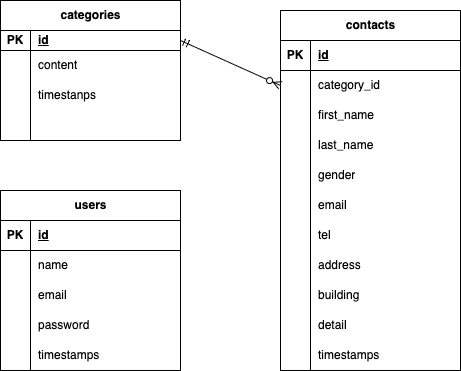

The diagram above was exported from draw.io. Its source (the exported page's mxGraphModel, read from the mxfile embedded in the PNG):
<mxGraphModel dx="522" dy="446" grid="1" gridSize="10" guides="1" tooltips="1" connect="1" arrows="1" fold="1" page="1" pageScale="1" pageWidth="827" pageHeight="1169" background="#ffffff" math="0" shadow="0">
  <root>
    <mxCell id="0" />
    <mxCell id="1" parent="0" />
    <mxCell id="3" value="categories" style="shape=table;startSize=30;container=1;collapsible=1;childLayout=tableLayout;fixedRows=1;rowLines=0;fontStyle=1;align=center;resizeLast=1;html=1;" parent="1" vertex="1">
      <mxGeometry x="80" y="80" width="180" height="140" as="geometry" />
    </mxCell>
    <mxCell id="4" value="" style="shape=tableRow;horizontal=0;startSize=0;swimlaneHead=0;swimlaneBody=0;fillColor=none;collapsible=0;dropTarget=0;points=[[0,0.5],[1,0.5]];portConstraint=eastwest;top=0;left=0;right=0;bottom=1;" parent="3" vertex="1">
      <mxGeometry y="30" width="180" height="20" as="geometry" />
    </mxCell>
    <mxCell id="5" value="PK" style="shape=partialRectangle;connectable=0;fillColor=none;top=0;left=0;bottom=0;right=0;fontStyle=1;overflow=hidden;whiteSpace=wrap;html=1;" parent="4" vertex="1">
      <mxGeometry width="30" height="20" as="geometry">
        <mxRectangle width="30" height="20" as="alternateBounds" />
      </mxGeometry>
    </mxCell>
    <mxCell id="6" value="id" style="shape=partialRectangle;connectable=0;fillColor=none;top=0;left=0;bottom=0;right=0;align=left;spacingLeft=6;fontStyle=5;overflow=hidden;whiteSpace=wrap;html=1;" parent="4" vertex="1">
      <mxGeometry x="30" width="150" height="20" as="geometry">
        <mxRectangle width="150" height="20" as="alternateBounds" />
      </mxGeometry>
    </mxCell>
    <mxCell id="7" value="" style="shape=tableRow;horizontal=0;startSize=0;swimlaneHead=0;swimlaneBody=0;fillColor=none;collapsible=0;dropTarget=0;points=[[0,0.5],[1,0.5]];portConstraint=eastwest;top=0;left=0;right=0;bottom=0;" parent="3" vertex="1">
      <mxGeometry y="50" width="180" height="30" as="geometry" />
    </mxCell>
    <mxCell id="8" value="" style="shape=partialRectangle;connectable=0;fillColor=none;top=0;left=0;bottom=0;right=0;editable=1;overflow=hidden;whiteSpace=wrap;html=1;" parent="7" vertex="1">
      <mxGeometry width="30" height="30" as="geometry">
        <mxRectangle width="30" height="30" as="alternateBounds" />
      </mxGeometry>
    </mxCell>
    <mxCell id="9" value="content" style="shape=partialRectangle;connectable=0;fillColor=none;top=0;left=0;bottom=0;right=0;align=left;spacingLeft=6;overflow=hidden;whiteSpace=wrap;html=1;" parent="7" vertex="1">
      <mxGeometry x="30" width="150" height="30" as="geometry">
        <mxRectangle width="150" height="30" as="alternateBounds" />
      </mxGeometry>
    </mxCell>
    <mxCell id="10" value="" style="shape=tableRow;horizontal=0;startSize=0;swimlaneHead=0;swimlaneBody=0;fillColor=none;collapsible=0;dropTarget=0;points=[[0,0.5],[1,0.5]];portConstraint=eastwest;top=0;left=0;right=0;bottom=0;" parent="3" vertex="1">
      <mxGeometry y="80" width="180" height="30" as="geometry" />
    </mxCell>
    <mxCell id="11" value="" style="shape=partialRectangle;connectable=0;fillColor=none;top=0;left=0;bottom=0;right=0;editable=1;overflow=hidden;whiteSpace=wrap;html=1;" parent="10" vertex="1">
      <mxGeometry width="30" height="30" as="geometry">
        <mxRectangle width="30" height="30" as="alternateBounds" />
      </mxGeometry>
    </mxCell>
    <mxCell id="12" value="timestanps" style="shape=partialRectangle;connectable=0;fillColor=none;top=0;left=0;bottom=0;right=0;align=left;spacingLeft=6;overflow=hidden;whiteSpace=wrap;html=1;" parent="10" vertex="1">
      <mxGeometry x="30" width="150" height="30" as="geometry">
        <mxRectangle width="150" height="30" as="alternateBounds" />
      </mxGeometry>
    </mxCell>
    <mxCell id="13" value="" style="shape=tableRow;horizontal=0;startSize=0;swimlaneHead=0;swimlaneBody=0;fillColor=none;collapsible=0;dropTarget=0;points=[[0,0.5],[1,0.5]];portConstraint=eastwest;top=0;left=0;right=0;bottom=0;" parent="3" vertex="1">
      <mxGeometry y="110" width="180" height="30" as="geometry" />
    </mxCell>
    <mxCell id="14" value="" style="shape=partialRectangle;connectable=0;fillColor=none;top=0;left=0;bottom=0;right=0;editable=1;overflow=hidden;whiteSpace=wrap;html=1;" parent="13" vertex="1">
      <mxGeometry width="30" height="30" as="geometry">
        <mxRectangle width="30" height="30" as="alternateBounds" />
      </mxGeometry>
    </mxCell>
    <mxCell id="15" value="" style="shape=partialRectangle;connectable=0;fillColor=none;top=0;left=0;bottom=0;right=0;align=left;spacingLeft=6;overflow=hidden;whiteSpace=wrap;html=1;" parent="13" vertex="1">
      <mxGeometry x="30" width="150" height="30" as="geometry">
        <mxRectangle width="150" height="30" as="alternateBounds" />
      </mxGeometry>
    </mxCell>
    <mxCell id="16" value="contacts" style="shape=table;startSize=30;container=1;collapsible=1;childLayout=tableLayout;fixedRows=1;rowLines=0;fontStyle=1;align=center;resizeLast=1;html=1;" parent="1" vertex="1">
      <mxGeometry x="360" y="90" width="180" height="360" as="geometry" />
    </mxCell>
    <mxCell id="17" value="" style="shape=tableRow;horizontal=0;startSize=0;swimlaneHead=0;swimlaneBody=0;fillColor=none;collapsible=0;dropTarget=0;points=[[0,0.5],[1,0.5]];portConstraint=eastwest;top=0;left=0;right=0;bottom=1;" parent="16" vertex="1">
      <mxGeometry y="30" width="180" height="30" as="geometry" />
    </mxCell>
    <mxCell id="18" value="PK" style="shape=partialRectangle;connectable=0;fillColor=none;top=0;left=0;bottom=0;right=0;fontStyle=1;overflow=hidden;whiteSpace=wrap;html=1;" parent="17" vertex="1">
      <mxGeometry width="30" height="30" as="geometry">
        <mxRectangle width="30" height="30" as="alternateBounds" />
      </mxGeometry>
    </mxCell>
    <mxCell id="19" value="id" style="shape=partialRectangle;connectable=0;fillColor=none;top=0;left=0;bottom=0;right=0;align=left;spacingLeft=6;fontStyle=5;overflow=hidden;whiteSpace=wrap;html=1;" parent="17" vertex="1">
      <mxGeometry x="30" width="150" height="30" as="geometry">
        <mxRectangle width="150" height="30" as="alternateBounds" />
      </mxGeometry>
    </mxCell>
    <mxCell id="20" value="" style="shape=tableRow;horizontal=0;startSize=0;swimlaneHead=0;swimlaneBody=0;fillColor=none;collapsible=0;dropTarget=0;points=[[0,0.5],[1,0.5]];portConstraint=eastwest;top=0;left=0;right=0;bottom=0;" parent="16" vertex="1">
      <mxGeometry y="60" width="180" height="30" as="geometry" />
    </mxCell>
    <mxCell id="21" value="" style="shape=partialRectangle;connectable=0;fillColor=none;top=0;left=0;bottom=0;right=0;editable=1;overflow=hidden;whiteSpace=wrap;html=1;" parent="20" vertex="1">
      <mxGeometry width="30" height="30" as="geometry">
        <mxRectangle width="30" height="30" as="alternateBounds" />
      </mxGeometry>
    </mxCell>
    <mxCell id="22" value="category_id" style="shape=partialRectangle;connectable=0;fillColor=none;top=0;left=0;bottom=0;right=0;align=left;spacingLeft=6;overflow=hidden;whiteSpace=wrap;html=1;" parent="20" vertex="1">
      <mxGeometry x="30" width="150" height="30" as="geometry">
        <mxRectangle width="150" height="30" as="alternateBounds" />
      </mxGeometry>
    </mxCell>
    <mxCell id="23" value="" style="shape=tableRow;horizontal=0;startSize=0;swimlaneHead=0;swimlaneBody=0;fillColor=none;collapsible=0;dropTarget=0;points=[[0,0.5],[1,0.5]];portConstraint=eastwest;top=0;left=0;right=0;bottom=0;" parent="16" vertex="1">
      <mxGeometry y="90" width="180" height="30" as="geometry" />
    </mxCell>
    <mxCell id="24" value="" style="shape=partialRectangle;connectable=0;fillColor=none;top=0;left=0;bottom=0;right=0;editable=1;overflow=hidden;whiteSpace=wrap;html=1;" parent="23" vertex="1">
      <mxGeometry width="30" height="30" as="geometry">
        <mxRectangle width="30" height="30" as="alternateBounds" />
      </mxGeometry>
    </mxCell>
    <mxCell id="25" value="first_name" style="shape=partialRectangle;connectable=0;fillColor=none;top=0;left=0;bottom=0;right=0;align=left;spacingLeft=6;overflow=hidden;whiteSpace=wrap;html=1;" parent="23" vertex="1">
      <mxGeometry x="30" width="150" height="30" as="geometry">
        <mxRectangle width="150" height="30" as="alternateBounds" />
      </mxGeometry>
    </mxCell>
    <mxCell id="26" value="" style="shape=tableRow;horizontal=0;startSize=0;swimlaneHead=0;swimlaneBody=0;fillColor=none;collapsible=0;dropTarget=0;points=[[0,0.5],[1,0.5]];portConstraint=eastwest;top=0;left=0;right=0;bottom=0;" parent="16" vertex="1">
      <mxGeometry y="120" width="180" height="30" as="geometry" />
    </mxCell>
    <mxCell id="27" value="" style="shape=partialRectangle;connectable=0;fillColor=none;top=0;left=0;bottom=0;right=0;editable=1;overflow=hidden;whiteSpace=wrap;html=1;" parent="26" vertex="1">
      <mxGeometry width="30" height="30" as="geometry">
        <mxRectangle width="30" height="30" as="alternateBounds" />
      </mxGeometry>
    </mxCell>
    <mxCell id="28" value="last_name" style="shape=partialRectangle;connectable=0;fillColor=none;top=0;left=0;bottom=0;right=0;align=left;spacingLeft=6;overflow=hidden;whiteSpace=wrap;html=1;" parent="26" vertex="1">
      <mxGeometry x="30" width="150" height="30" as="geometry">
        <mxRectangle width="150" height="30" as="alternateBounds" />
      </mxGeometry>
    </mxCell>
    <mxCell id="29" value="" style="shape=tableRow;horizontal=0;startSize=0;swimlaneHead=0;swimlaneBody=0;fillColor=none;collapsible=0;dropTarget=0;points=[[0,0.5],[1,0.5]];portConstraint=eastwest;top=0;left=0;right=0;bottom=0;" parent="16" vertex="1">
      <mxGeometry y="150" width="180" height="30" as="geometry" />
    </mxCell>
    <mxCell id="30" value="" style="shape=partialRectangle;connectable=0;fillColor=none;top=0;left=0;bottom=0;right=0;editable=1;overflow=hidden;whiteSpace=wrap;html=1;" parent="29" vertex="1">
      <mxGeometry width="30" height="30" as="geometry">
        <mxRectangle width="30" height="30" as="alternateBounds" />
      </mxGeometry>
    </mxCell>
    <mxCell id="31" value="gender" style="shape=partialRectangle;connectable=0;fillColor=none;top=0;left=0;bottom=0;right=0;align=left;spacingLeft=6;overflow=hidden;whiteSpace=wrap;html=1;" parent="29" vertex="1">
      <mxGeometry x="30" width="150" height="30" as="geometry">
        <mxRectangle width="150" height="30" as="alternateBounds" />
      </mxGeometry>
    </mxCell>
    <mxCell id="32" value="" style="shape=tableRow;horizontal=0;startSize=0;swimlaneHead=0;swimlaneBody=0;fillColor=none;collapsible=0;dropTarget=0;points=[[0,0.5],[1,0.5]];portConstraint=eastwest;top=0;left=0;right=0;bottom=0;" parent="16" vertex="1">
      <mxGeometry y="180" width="180" height="30" as="geometry" />
    </mxCell>
    <mxCell id="33" value="" style="shape=partialRectangle;connectable=0;fillColor=none;top=0;left=0;bottom=0;right=0;editable=1;overflow=hidden;whiteSpace=wrap;html=1;" parent="32" vertex="1">
      <mxGeometry width="30" height="30" as="geometry">
        <mxRectangle width="30" height="30" as="alternateBounds" />
      </mxGeometry>
    </mxCell>
    <mxCell id="34" value="email" style="shape=partialRectangle;connectable=0;fillColor=none;top=0;left=0;bottom=0;right=0;align=left;spacingLeft=6;overflow=hidden;whiteSpace=wrap;html=1;" parent="32" vertex="1">
      <mxGeometry x="30" width="150" height="30" as="geometry">
        <mxRectangle width="150" height="30" as="alternateBounds" />
      </mxGeometry>
    </mxCell>
    <mxCell id="35" value="" style="shape=tableRow;horizontal=0;startSize=0;swimlaneHead=0;swimlaneBody=0;fillColor=none;collapsible=0;dropTarget=0;points=[[0,0.5],[1,0.5]];portConstraint=eastwest;top=0;left=0;right=0;bottom=0;" parent="16" vertex="1">
      <mxGeometry y="210" width="180" height="30" as="geometry" />
    </mxCell>
    <mxCell id="36" value="" style="shape=partialRectangle;connectable=0;fillColor=none;top=0;left=0;bottom=0;right=0;editable=1;overflow=hidden;whiteSpace=wrap;html=1;" parent="35" vertex="1">
      <mxGeometry width="30" height="30" as="geometry">
        <mxRectangle width="30" height="30" as="alternateBounds" />
      </mxGeometry>
    </mxCell>
    <mxCell id="37" value="tel" style="shape=partialRectangle;connectable=0;fillColor=none;top=0;left=0;bottom=0;right=0;align=left;spacingLeft=6;overflow=hidden;whiteSpace=wrap;html=1;" parent="35" vertex="1">
      <mxGeometry x="30" width="150" height="30" as="geometry">
        <mxRectangle width="150" height="30" as="alternateBounds" />
      </mxGeometry>
    </mxCell>
    <mxCell id="38" value="" style="shape=tableRow;horizontal=0;startSize=0;swimlaneHead=0;swimlaneBody=0;fillColor=none;collapsible=0;dropTarget=0;points=[[0,0.5],[1,0.5]];portConstraint=eastwest;top=0;left=0;right=0;bottom=0;" parent="16" vertex="1">
      <mxGeometry y="240" width="180" height="30" as="geometry" />
    </mxCell>
    <mxCell id="39" value="" style="shape=partialRectangle;connectable=0;fillColor=none;top=0;left=0;bottom=0;right=0;editable=1;overflow=hidden;whiteSpace=wrap;html=1;" parent="38" vertex="1">
      <mxGeometry width="30" height="30" as="geometry">
        <mxRectangle width="30" height="30" as="alternateBounds" />
      </mxGeometry>
    </mxCell>
    <mxCell id="40" value="address" style="shape=partialRectangle;connectable=0;fillColor=none;top=0;left=0;bottom=0;right=0;align=left;spacingLeft=6;overflow=hidden;whiteSpace=wrap;html=1;" parent="38" vertex="1">
      <mxGeometry x="30" width="150" height="30" as="geometry">
        <mxRectangle width="150" height="30" as="alternateBounds" />
      </mxGeometry>
    </mxCell>
    <mxCell id="41" value="" style="shape=tableRow;horizontal=0;startSize=0;swimlaneHead=0;swimlaneBody=0;fillColor=none;collapsible=0;dropTarget=0;points=[[0,0.5],[1,0.5]];portConstraint=eastwest;top=0;left=0;right=0;bottom=0;" parent="16" vertex="1">
      <mxGeometry y="270" width="180" height="30" as="geometry" />
    </mxCell>
    <mxCell id="42" value="" style="shape=partialRectangle;connectable=0;fillColor=none;top=0;left=0;bottom=0;right=0;editable=1;overflow=hidden;whiteSpace=wrap;html=1;" parent="41" vertex="1">
      <mxGeometry width="30" height="30" as="geometry">
        <mxRectangle width="30" height="30" as="alternateBounds" />
      </mxGeometry>
    </mxCell>
    <mxCell id="43" value="building" style="shape=partialRectangle;connectable=0;fillColor=none;top=0;left=0;bottom=0;right=0;align=left;spacingLeft=6;overflow=hidden;whiteSpace=wrap;html=1;" parent="41" vertex="1">
      <mxGeometry x="30" width="150" height="30" as="geometry">
        <mxRectangle width="150" height="30" as="alternateBounds" />
      </mxGeometry>
    </mxCell>
    <mxCell id="44" value="" style="shape=tableRow;horizontal=0;startSize=0;swimlaneHead=0;swimlaneBody=0;fillColor=none;collapsible=0;dropTarget=0;points=[[0,0.5],[1,0.5]];portConstraint=eastwest;top=0;left=0;right=0;bottom=0;" parent="16" vertex="1">
      <mxGeometry y="300" width="180" height="30" as="geometry" />
    </mxCell>
    <mxCell id="45" value="" style="shape=partialRectangle;connectable=0;fillColor=none;top=0;left=0;bottom=0;right=0;editable=1;overflow=hidden;whiteSpace=wrap;html=1;" parent="44" vertex="1">
      <mxGeometry width="30" height="30" as="geometry">
        <mxRectangle width="30" height="30" as="alternateBounds" />
      </mxGeometry>
    </mxCell>
    <mxCell id="46" value="detail" style="shape=partialRectangle;connectable=0;fillColor=none;top=0;left=0;bottom=0;right=0;align=left;spacingLeft=6;overflow=hidden;whiteSpace=wrap;html=1;" parent="44" vertex="1">
      <mxGeometry x="30" width="150" height="30" as="geometry">
        <mxRectangle width="150" height="30" as="alternateBounds" />
      </mxGeometry>
    </mxCell>
    <mxCell id="47" value="" style="shape=tableRow;horizontal=0;startSize=0;swimlaneHead=0;swimlaneBody=0;fillColor=none;collapsible=0;dropTarget=0;points=[[0,0.5],[1,0.5]];portConstraint=eastwest;top=0;left=0;right=0;bottom=0;" parent="16" vertex="1">
      <mxGeometry y="330" width="180" height="30" as="geometry" />
    </mxCell>
    <mxCell id="48" value="" style="shape=partialRectangle;connectable=0;fillColor=none;top=0;left=0;bottom=0;right=0;editable=1;overflow=hidden;whiteSpace=wrap;html=1;" parent="47" vertex="1">
      <mxGeometry width="30" height="30" as="geometry">
        <mxRectangle width="30" height="30" as="alternateBounds" />
      </mxGeometry>
    </mxCell>
    <mxCell id="49" value="timestamps" style="shape=partialRectangle;connectable=0;fillColor=none;top=0;left=0;bottom=0;right=0;align=left;spacingLeft=6;overflow=hidden;whiteSpace=wrap;html=1;" parent="47" vertex="1">
      <mxGeometry x="30" width="150" height="30" as="geometry">
        <mxRectangle width="150" height="30" as="alternateBounds" />
      </mxGeometry>
    </mxCell>
    <mxCell id="50" value="users" style="shape=table;startSize=30;container=1;collapsible=1;childLayout=tableLayout;fixedRows=1;rowLines=0;fontStyle=1;align=center;resizeLast=1;html=1;" parent="1" vertex="1">
      <mxGeometry x="80" y="270" width="180" height="180" as="geometry" />
    </mxCell>
    <mxCell id="51" value="" style="shape=tableRow;horizontal=0;startSize=0;swimlaneHead=0;swimlaneBody=0;fillColor=none;collapsible=0;dropTarget=0;points=[[0,0.5],[1,0.5]];portConstraint=eastwest;top=0;left=0;right=0;bottom=1;" parent="50" vertex="1">
      <mxGeometry y="30" width="180" height="30" as="geometry" />
    </mxCell>
    <mxCell id="52" value="PK" style="shape=partialRectangle;connectable=0;fillColor=none;top=0;left=0;bottom=0;right=0;fontStyle=1;overflow=hidden;whiteSpace=wrap;html=1;" parent="51" vertex="1">
      <mxGeometry width="30" height="30" as="geometry">
        <mxRectangle width="30" height="30" as="alternateBounds" />
      </mxGeometry>
    </mxCell>
    <mxCell id="53" value="id" style="shape=partialRectangle;connectable=0;fillColor=none;top=0;left=0;bottom=0;right=0;align=left;spacingLeft=6;fontStyle=5;overflow=hidden;whiteSpace=wrap;html=1;" parent="51" vertex="1">
      <mxGeometry x="30" width="150" height="30" as="geometry">
        <mxRectangle width="150" height="30" as="alternateBounds" />
      </mxGeometry>
    </mxCell>
    <mxCell id="54" value="" style="shape=tableRow;horizontal=0;startSize=0;swimlaneHead=0;swimlaneBody=0;fillColor=none;collapsible=0;dropTarget=0;points=[[0,0.5],[1,0.5]];portConstraint=eastwest;top=0;left=0;right=0;bottom=0;" parent="50" vertex="1">
      <mxGeometry y="60" width="180" height="30" as="geometry" />
    </mxCell>
    <mxCell id="55" value="" style="shape=partialRectangle;connectable=0;fillColor=none;top=0;left=0;bottom=0;right=0;editable=1;overflow=hidden;whiteSpace=wrap;html=1;" parent="54" vertex="1">
      <mxGeometry width="30" height="30" as="geometry">
        <mxRectangle width="30" height="30" as="alternateBounds" />
      </mxGeometry>
    </mxCell>
    <mxCell id="56" value="name" style="shape=partialRectangle;connectable=0;fillColor=none;top=0;left=0;bottom=0;right=0;align=left;spacingLeft=6;overflow=hidden;whiteSpace=wrap;html=1;" parent="54" vertex="1">
      <mxGeometry x="30" width="150" height="30" as="geometry">
        <mxRectangle width="150" height="30" as="alternateBounds" />
      </mxGeometry>
    </mxCell>
    <mxCell id="57" value="" style="shape=tableRow;horizontal=0;startSize=0;swimlaneHead=0;swimlaneBody=0;fillColor=none;collapsible=0;dropTarget=0;points=[[0,0.5],[1,0.5]];portConstraint=eastwest;top=0;left=0;right=0;bottom=0;" parent="50" vertex="1">
      <mxGeometry y="90" width="180" height="30" as="geometry" />
    </mxCell>
    <mxCell id="58" value="" style="shape=partialRectangle;connectable=0;fillColor=none;top=0;left=0;bottom=0;right=0;editable=1;overflow=hidden;whiteSpace=wrap;html=1;" parent="57" vertex="1">
      <mxGeometry width="30" height="30" as="geometry">
        <mxRectangle width="30" height="30" as="alternateBounds" />
      </mxGeometry>
    </mxCell>
    <mxCell id="59" value="email" style="shape=partialRectangle;connectable=0;fillColor=none;top=0;left=0;bottom=0;right=0;align=left;spacingLeft=6;overflow=hidden;whiteSpace=wrap;html=1;" parent="57" vertex="1">
      <mxGeometry x="30" width="150" height="30" as="geometry">
        <mxRectangle width="150" height="30" as="alternateBounds" />
      </mxGeometry>
    </mxCell>
    <mxCell id="60" value="" style="shape=tableRow;horizontal=0;startSize=0;swimlaneHead=0;swimlaneBody=0;fillColor=none;collapsible=0;dropTarget=0;points=[[0,0.5],[1,0.5]];portConstraint=eastwest;top=0;left=0;right=0;bottom=0;" parent="50" vertex="1">
      <mxGeometry y="120" width="180" height="30" as="geometry" />
    </mxCell>
    <mxCell id="61" value="" style="shape=partialRectangle;connectable=0;fillColor=none;top=0;left=0;bottom=0;right=0;editable=1;overflow=hidden;whiteSpace=wrap;html=1;" parent="60" vertex="1">
      <mxGeometry width="30" height="30" as="geometry">
        <mxRectangle width="30" height="30" as="alternateBounds" />
      </mxGeometry>
    </mxCell>
    <mxCell id="62" value="password" style="shape=partialRectangle;connectable=0;fillColor=none;top=0;left=0;bottom=0;right=0;align=left;spacingLeft=6;overflow=hidden;whiteSpace=wrap;html=1;" parent="60" vertex="1">
      <mxGeometry x="30" width="150" height="30" as="geometry">
        <mxRectangle width="150" height="30" as="alternateBounds" />
      </mxGeometry>
    </mxCell>
    <mxCell id="91" value="" style="shape=tableRow;horizontal=0;startSize=0;swimlaneHead=0;swimlaneBody=0;fillColor=none;collapsible=0;dropTarget=0;points=[[0,0.5],[1,0.5]];portConstraint=eastwest;top=0;left=0;right=0;bottom=0;" parent="50" vertex="1">
      <mxGeometry y="150" width="180" height="30" as="geometry" />
    </mxCell>
    <mxCell id="92" value="" style="shape=partialRectangle;connectable=0;fillColor=none;top=0;left=0;bottom=0;right=0;editable=1;overflow=hidden;whiteSpace=wrap;html=1;" parent="91" vertex="1">
      <mxGeometry width="30" height="30" as="geometry">
        <mxRectangle width="30" height="30" as="alternateBounds" />
      </mxGeometry>
    </mxCell>
    <mxCell id="93" value="timestamps" style="shape=partialRectangle;connectable=0;fillColor=none;top=0;left=0;bottom=0;right=0;align=left;spacingLeft=6;overflow=hidden;whiteSpace=wrap;html=1;" parent="91" vertex="1">
      <mxGeometry x="30" width="150" height="30" as="geometry">
        <mxRectangle width="150" height="30" as="alternateBounds" />
      </mxGeometry>
    </mxCell>
    <mxCell id="139" value="" style="fontSize=12;html=1;endArrow=ERzeroToMany;startArrow=ERmandOne;exitX=1;exitY=0.5;exitDx=0;exitDy=0;entryX=0;entryY=0.5;entryDx=0;entryDy=0;" parent="1" source="4" target="20" edge="1">
      <mxGeometry width="100" height="100" relative="1" as="geometry">
        <mxPoint x="-50" y="280" as="sourcePoint" />
        <mxPoint x="50" y="180" as="targetPoint" />
      </mxGeometry>
    </mxCell>
  </root>
</mxGraphModel>